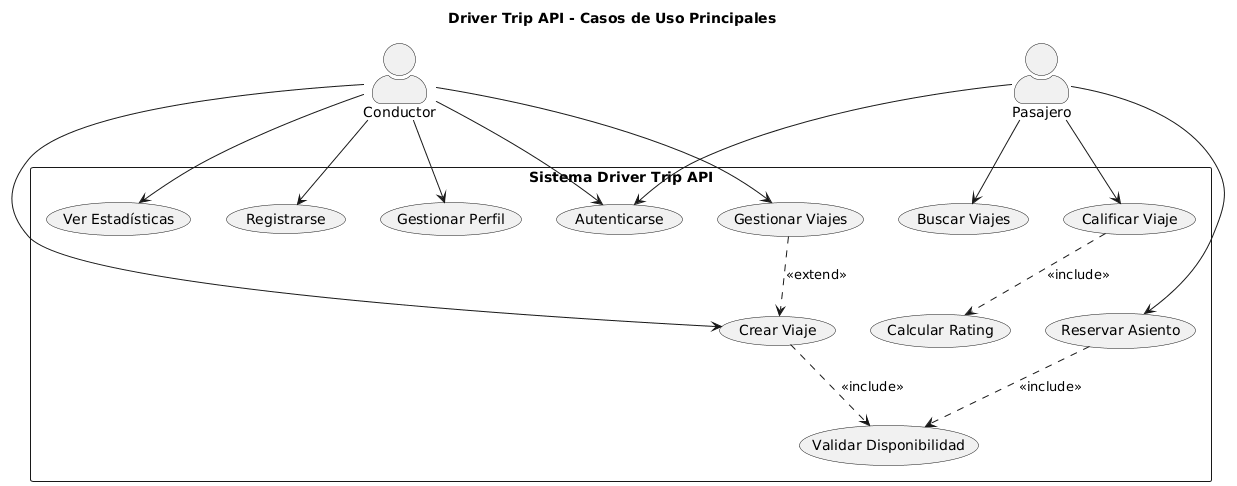

The diagram above was rendered by PlantUML. Its source (embedded in the PNG):
@startuml
skinparam actorStyle awesome
skinparam backgroundColor #FFFFFF

title Driver Trip API - Casos de Uso Principales

' ============ ACTORS ============
actor "Conductor" as Driver
actor "Pasajero" as Passenger

' ============ SYSTEM ============
rectangle "Sistema Driver Trip API" {
    
    ' Autenticación
    usecase "Autenticarse" as Login
    usecase "Registrarse" as Register
    
    ' Conductor
    usecase "Gestionar Perfil" as Profile
    usecase "Crear Viaje" as CreateTrip
    usecase "Gestionar Viajes" as ManageTrip
    usecase "Ver Estadísticas" as Stats
    
    ' Pasajero
    usecase "Buscar Viajes" as SearchTrip
    usecase "Reservar Asiento" as BookSeat
    usecase "Calificar Viaje" as Rate
    
    ' Sistema
    usecase "Calcular Rating" as CalcRating
    usecase "Validar Disponibilidad" as ValidateAvail
}

' ============ RELATIONSHIPS ============
Driver --> Login
Driver --> Register
Driver --> Profile
Driver --> CreateTrip
Driver --> ManageTrip
Driver --> Stats

Passenger --> Login
Passenger --> SearchTrip
Passenger --> BookSeat
Passenger --> Rate

' ============ INCLUDES ============
CreateTrip ..> ValidateAvail : <<include>>
BookSeat ..> ValidateAvail : <<include>>
Rate ..> CalcRating : <<include>>

' ============ EXTENDS ============
ManageTrip ..> CreateTrip : <<extend>>
@enduml